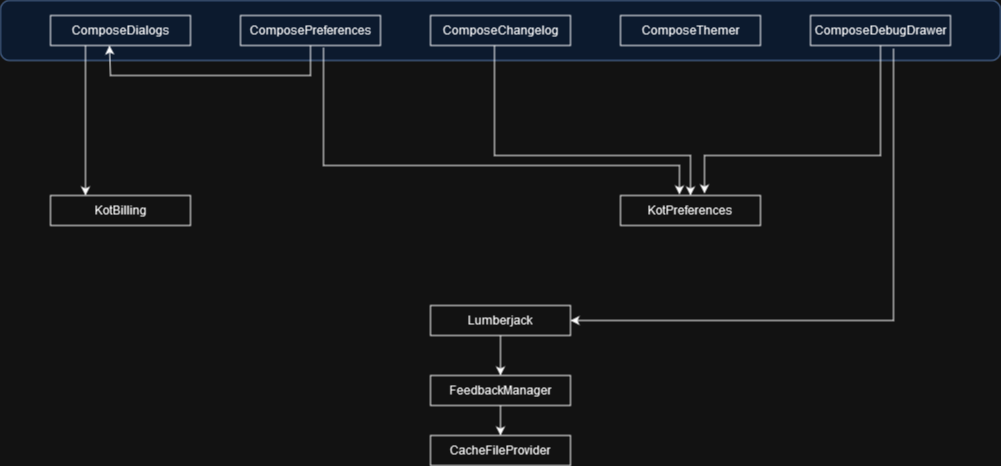

The diagram above was exported from draw.io. Its source (the exported page's mxGraphModel, read from the mxfile embedded in the PNG):
<mxGraphModel dx="1434" dy="726" grid="1" gridSize="10" guides="1" tooltips="1" connect="1" arrows="1" fold="1" page="1" pageScale="1" pageWidth="827" pageHeight="1169" math="0" shadow="0">
  <root>
    <mxCell id="0" />
    <mxCell id="1" parent="0" />
    <mxCell id="B8OFetI8ySAOXpKpJwUe-23" value="" style="rounded=1;whiteSpace=wrap;html=1;fillColor=#dae8fc;strokeColor=#6c8ebf;" parent="1" vertex="1">
      <mxGeometry x="250" y="125" width="1000" height="60" as="geometry" />
    </mxCell>
    <mxCell id="B8OFetI8ySAOXpKpJwUe-1" value="CacheFileProvider" style="text;html=1;strokeColor=default;fillColor=none;align=center;verticalAlign=middle;whiteSpace=wrap;rounded=0;strokeWidth=1;" parent="1" vertex="1">
      <mxGeometry x="680" y="560" width="140" height="30" as="geometry" />
    </mxCell>
    <mxCell id="B8OFetI8ySAOXpKpJwUe-2" value="FeedbackManager" style="text;html=1;strokeColor=default;fillColor=none;align=center;verticalAlign=middle;whiteSpace=wrap;rounded=0;strokeWidth=1;" parent="1" vertex="1">
      <mxGeometry x="680" y="500" width="140" height="30" as="geometry" />
    </mxCell>
    <mxCell id="B8OFetI8ySAOXpKpJwUe-3" value="" style="endArrow=classic;html=1;rounded=0;exitX=0.5;exitY=1;exitDx=0;exitDy=0;entryX=0.5;entryY=0;entryDx=0;entryDy=0;" parent="1" source="B8OFetI8ySAOXpKpJwUe-2" target="B8OFetI8ySAOXpKpJwUe-1" edge="1">
      <mxGeometry width="50" height="50" relative="1" as="geometry">
        <mxPoint x="960" y="490" as="sourcePoint" />
        <mxPoint x="1100" y="440" as="targetPoint" />
      </mxGeometry>
    </mxCell>
    <mxCell id="B8OFetI8ySAOXpKpJwUe-4" value="Lumberjack" style="text;html=1;strokeColor=default;fillColor=none;align=center;verticalAlign=middle;whiteSpace=wrap;rounded=0;strokeWidth=1;" parent="1" vertex="1">
      <mxGeometry x="680" y="430" width="140" height="30" as="geometry" />
    </mxCell>
    <mxCell id="B8OFetI8ySAOXpKpJwUe-5" value="" style="endArrow=classic;html=1;rounded=0;exitX=0.5;exitY=1;exitDx=0;exitDy=0;entryX=0.5;entryY=0;entryDx=0;entryDy=0;" parent="1" source="B8OFetI8ySAOXpKpJwUe-4" target="B8OFetI8ySAOXpKpJwUe-2" edge="1">
      <mxGeometry width="50" height="50" relative="1" as="geometry">
        <mxPoint x="760" y="540" as="sourcePoint" />
        <mxPoint x="830" y="480" as="targetPoint" />
      </mxGeometry>
    </mxCell>
    <mxCell id="B8OFetI8ySAOXpKpJwUe-8" value="KotPreferences" style="text;html=1;strokeColor=default;fillColor=none;align=center;verticalAlign=middle;whiteSpace=wrap;rounded=0;strokeWidth=1;" parent="1" vertex="1">
      <mxGeometry x="870" y="320" width="140" height="30" as="geometry" />
    </mxCell>
    <mxCell id="B8OFetI8ySAOXpKpJwUe-9" value="&lt;div&gt;KotBilling&lt;/div&gt;" style="text;html=1;strokeColor=default;fillColor=none;align=center;verticalAlign=middle;whiteSpace=wrap;rounded=0;strokeWidth=1;" parent="1" vertex="1">
      <mxGeometry x="300" y="320" width="140" height="30" as="geometry" />
    </mxCell>
    <mxCell id="B8OFetI8ySAOXpKpJwUe-10" value="&lt;div&gt;ComposeDialogs&lt;/div&gt;" style="text;html=1;strokeColor=default;fillColor=none;align=center;verticalAlign=middle;whiteSpace=wrap;rounded=0;strokeWidth=1;" parent="1" vertex="1">
      <mxGeometry x="300" y="140" width="140" height="30" as="geometry" />
    </mxCell>
    <mxCell id="B8OFetI8ySAOXpKpJwUe-11" value="&lt;div&gt;ComposePreferences&lt;/div&gt;" style="text;html=1;strokeColor=default;fillColor=none;align=center;verticalAlign=middle;whiteSpace=wrap;rounded=0;strokeWidth=1;" parent="1" vertex="1">
      <mxGeometry x="490" y="140" width="140" height="30" as="geometry" />
    </mxCell>
    <mxCell id="B8OFetI8ySAOXpKpJwUe-12" value="&lt;div&gt;ComposeChangelog&lt;/div&gt;" style="text;html=1;strokeColor=default;fillColor=none;align=center;verticalAlign=middle;whiteSpace=wrap;rounded=0;strokeWidth=1;" parent="1" vertex="1">
      <mxGeometry x="680" y="140" width="140" height="30" as="geometry" />
    </mxCell>
    <mxCell id="B8OFetI8ySAOXpKpJwUe-13" value="&lt;div&gt;ComposeThemer&lt;/div&gt;" style="text;html=1;strokeColor=default;fillColor=none;align=center;verticalAlign=middle;whiteSpace=wrap;rounded=0;strokeWidth=1;" parent="1" vertex="1">
      <mxGeometry x="870" y="140" width="140" height="30" as="geometry" />
    </mxCell>
    <mxCell id="B8OFetI8ySAOXpKpJwUe-14" value="&lt;div&gt;ComposeDebugDrawer&lt;/div&gt;" style="text;html=1;strokeColor=default;fillColor=none;align=center;verticalAlign=middle;whiteSpace=wrap;rounded=0;strokeWidth=1;" parent="1" vertex="1">
      <mxGeometry x="1060" y="140" width="140" height="30" as="geometry" />
    </mxCell>
    <mxCell id="B8OFetI8ySAOXpKpJwUe-15" value="" style="endArrow=none;html=1;rounded=0;exitX=0.421;exitY=1;exitDx=0;exitDy=0;exitPerimeter=0;entryX=0.5;entryY=1;entryDx=0;entryDy=0;startArrow=classic;startFill=1;endFill=0;" parent="1" source="B8OFetI8ySAOXpKpJwUe-10" target="B8OFetI8ySAOXpKpJwUe-11" edge="1">
      <mxGeometry width="50" height="50" relative="1" as="geometry">
        <mxPoint x="680" y="300" as="sourcePoint" />
        <mxPoint x="730" y="250" as="targetPoint" />
        <Array as="points">
          <mxPoint x="360" y="200" />
          <mxPoint x="460" y="200" />
          <mxPoint x="560" y="200" />
        </Array>
      </mxGeometry>
    </mxCell>
    <mxCell id="B8OFetI8ySAOXpKpJwUe-17" value="" style="endArrow=classic;html=1;rounded=0;entryX=0.421;entryY=-0.033;entryDx=0;entryDy=0;entryPerimeter=0;exitX=0.593;exitY=1.067;exitDx=0;exitDy=0;exitPerimeter=0;" parent="1" source="B8OFetI8ySAOXpKpJwUe-11" target="B8OFetI8ySAOXpKpJwUe-8" edge="1">
      <mxGeometry width="50" height="50" relative="1" as="geometry">
        <mxPoint x="680" y="300" as="sourcePoint" />
        <mxPoint x="730" y="250" as="targetPoint" />
        <Array as="points">
          <mxPoint x="573" y="290" />
          <mxPoint x="929" y="290" />
        </Array>
      </mxGeometry>
    </mxCell>
    <mxCell id="B8OFetI8ySAOXpKpJwUe-18" value="" style="endArrow=classic;html=1;rounded=0;entryX=0.5;entryY=0;entryDx=0;entryDy=0;exitX=0.457;exitY=1;exitDx=0;exitDy=0;exitPerimeter=0;" parent="1" source="B8OFetI8ySAOXpKpJwUe-12" target="B8OFetI8ySAOXpKpJwUe-8" edge="1">
      <mxGeometry width="50" height="50" relative="1" as="geometry">
        <mxPoint x="680" y="300" as="sourcePoint" />
        <mxPoint x="730" y="250" as="targetPoint" />
        <Array as="points">
          <mxPoint x="744" y="280" />
          <mxPoint x="940" y="280" />
        </Array>
      </mxGeometry>
    </mxCell>
    <mxCell id="B8OFetI8ySAOXpKpJwUe-19" value="" style="endArrow=classic;html=1;rounded=0;entryX=0.6;entryY=-0.067;entryDx=0;entryDy=0;entryPerimeter=0;exitX=0.5;exitY=1;exitDx=0;exitDy=0;" parent="1" source="B8OFetI8ySAOXpKpJwUe-14" target="B8OFetI8ySAOXpKpJwUe-8" edge="1">
      <mxGeometry width="50" height="50" relative="1" as="geometry">
        <mxPoint x="680" y="300" as="sourcePoint" />
        <mxPoint x="730" y="250" as="targetPoint" />
        <Array as="points">
          <mxPoint x="1130" y="280" />
          <mxPoint x="954" y="280" />
        </Array>
      </mxGeometry>
    </mxCell>
    <mxCell id="B8OFetI8ySAOXpKpJwUe-20" value="" style="endArrow=classic;html=1;rounded=0;exitX=0.593;exitY=1.1;exitDx=0;exitDy=0;exitPerimeter=0;entryX=1;entryY=0.5;entryDx=0;entryDy=0;" parent="1" source="B8OFetI8ySAOXpKpJwUe-14" target="B8OFetI8ySAOXpKpJwUe-4" edge="1">
      <mxGeometry width="50" height="50" relative="1" as="geometry">
        <mxPoint x="1216" y="240" as="sourcePoint" />
        <mxPoint x="1266" y="190" as="targetPoint" />
        <Array as="points">
          <mxPoint x="1143" y="445" />
        </Array>
      </mxGeometry>
    </mxCell>
    <mxCell id="B8OFetI8ySAOXpKpJwUe-21" value="" style="endArrow=classic;html=1;rounded=0;entryX=0.25;entryY=0;entryDx=0;entryDy=0;exitX=0.25;exitY=1;exitDx=0;exitDy=0;" parent="1" source="B8OFetI8ySAOXpKpJwUe-10" target="B8OFetI8ySAOXpKpJwUe-9" edge="1">
      <mxGeometry width="50" height="50" relative="1" as="geometry">
        <mxPoint x="340" y="180" as="sourcePoint" />
        <mxPoint x="490" y="400" as="targetPoint" />
      </mxGeometry>
    </mxCell>
  </root>
</mxGraphModel>